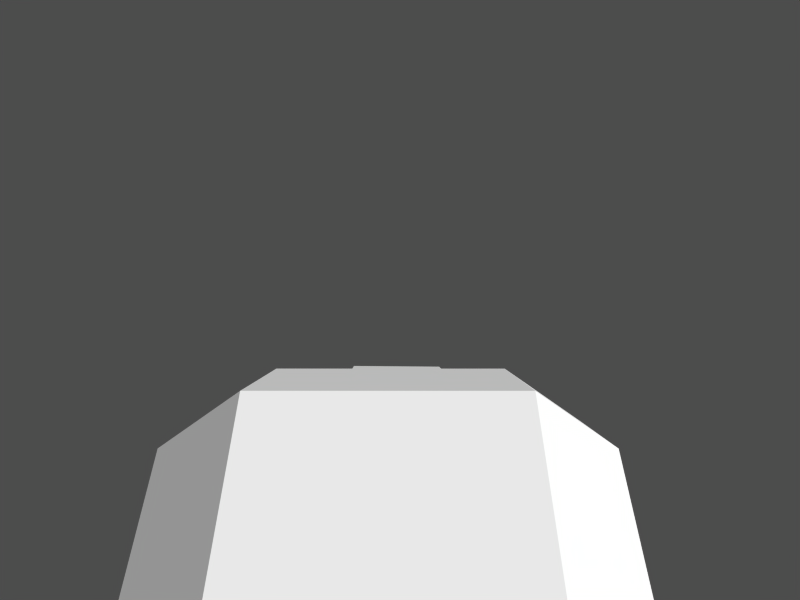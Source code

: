 # Source: arm.blend  (saved by Blender 2.27.0; exported with 4.5.12 LTS)
import bpy
from mathutils import Matrix  # noqa: F401  (used for matrix-valued properties, if any)

bpy.ops.wm.read_factory_settings(use_empty=True)
scene = bpy.context.scene
scene.name = '1'

# ---- collections
col_collection_1 = bpy.data.collections.new('Collection 1'); scene.collection.children.link(col_collection_1)

# ---- materials (node trees are filled in below, after node groups)
mat_material = bpy.data.materials.new('Material')
mat_material.alpha_threshold = 0.0
mat_material.preview_render_type = 'FLAT'
mat_material.roughness = 0.0
mat_material.line_color = (0.0, 0.0, 0.0, 1.0)

# ---- material node trees

# ---- cameras
cam_camera = bpy.data.cameras.new('Camera')
cam_camera.passepartout_alpha = 0.2
cam_camera.clip_end = 100.0
cam_camera.lens = 35.0
cam_camera.ortho_scale = 7.314
cam_camera.show_passepartout = False
cam_camera.show_safe_areas = True
cam_camera.dof.focus_distance = 0.0
cam_camera.dof.aperture_fstop = 128.0

# ---- meshes
me_plane_001 = bpy.data.meshes.new('Plane.001')
me_plane_001.from_pydata([(1.54, 0.6526, 2.487), (1.55, -0.6273, 2.487), (0.6526, -1.54, 2.487), (-0.6273, -1.55, 2.487), (-1.54, -0.6526, 2.487), (-1.55, 0.6273, 2.487), (-0.6526, 1.54, 2.487), (0.6273, 1.55, 2.487), (0.5305, 1.311, 4.387), (-0.5519, 1.302, 4.387), (-1.311, 0.5305, 4.387), (-1.302, -0.5519, 4.387), (-0.5305, -1.311, 4.387), (0.5519, -1.302, 4.387), (1.311, -0.5305, 4.387), (1.302, 0.5519, 4.387), (0.6273, 1.55, -0.03273), (-0.6526, 1.54, -0.03273), (-1.55, 0.6273, -0.03273), (-1.54, -0.6526, -0.03273), (-0.6273, -1.55, -0.03273), (0.6526, -1.54, -0.03273), (1.55, -0.6273, -0.03273), (1.54, 0.6526, -0.03273), (1.271, 0.5385, -1.571), (1.279, -0.5176, -1.571), (0.5385, -1.271, -1.571), (-0.5176, -1.279, -1.571), (-1.271, -0.5385, -1.571), (-1.279, 0.5176, -1.571), (-0.5385, 1.271, -1.571), (0.5176, 1.279, -1.571)], [], [(0, 7, 8, 15), (7, 6, 9, 8), (6, 5, 10, 9), (5, 4, 11, 10), (4, 3, 12, 11), (3, 2, 13, 12), (2, 1, 14, 13), (1, 0, 15, 14), (0, 7, 16, 23), (7, 6, 17, 16), (6, 5, 18, 17), (5, 4, 19, 18), (4, 3, 20, 19), (3, 2, 21, 20), (2, 1, 22, 21), (1, 0, 23, 22), (22, 23, 24, 25), (21, 22, 25, 26), (20, 21, 26, 27), (19, 20, 27, 28), (18, 19, 28, 29), (17, 18, 29, 30), (16, 17, 30, 31), (23, 16, 31, 24)])
me_plane_001.materials.append(mat_material)
me_plane_001.use_remesh_preserve_volume = False
me_plane_001.use_remesh_preserve_attributes = False
me_plane_001.use_mirror_vertex_groups = False
me_plane_001.update()
me_plane = bpy.data.meshes.new('Plane')
me_plane.from_pydata([(1.54, 0.6526, 2.487), (1.55, -0.6273, 2.487), (0.6526, -1.54, 2.487), (-0.6273, -1.55, 2.487), (-1.54, -0.6526, 2.487), (-1.55, 0.6273, 2.487), (-0.6526, 1.54, 2.487), (0.6273, 1.55, 2.487), (0.5305, 1.311, 4.387), (-0.5519, 1.302, 4.387), (-1.311, 0.5305, 4.387), (-1.302, -0.5519, 4.387), (-0.5305, -1.311, 4.387), (0.5519, -1.302, 4.387), (1.311, -0.5305, 4.387), (1.302, 0.5519, 4.387), (0.6273, 1.55, -0.03273), (-0.6526, 1.54, -0.03273), (-1.55, 0.6273, -0.03273), (-1.54, -0.6526, -0.03273), (-0.6273, -1.55, -0.03273), (0.6526, -1.54, -0.03273), (1.55, -0.6273, -0.03273), (1.54, 0.6526, -0.03273), (1.271, 0.5385, -1.571), (1.279, -0.5176, -1.571), (0.5385, -1.271, -1.571), (-0.5176, -1.279, -1.571), (-1.271, -0.5385, -1.571), (-1.279, 0.5176, -1.571), (-0.5385, 1.271, -1.571), (0.5176, 1.279, -1.571)], [], [(0, 7, 8, 15), (7, 6, 9, 8), (6, 5, 10, 9), (5, 4, 11, 10), (4, 3, 12, 11), (3, 2, 13, 12), (2, 1, 14, 13), (1, 0, 15, 14), (0, 7, 16, 23), (7, 6, 17, 16), (6, 5, 18, 17), (5, 4, 19, 18), (4, 3, 20, 19), (3, 2, 21, 20), (2, 1, 22, 21), (1, 0, 23, 22), (22, 23, 24, 25), (21, 22, 25, 26), (20, 21, 26, 27), (19, 20, 27, 28), (18, 19, 28, 29), (17, 18, 29, 30), (16, 17, 30, 31), (23, 16, 31, 24)])
me_plane.materials.append(mat_material)
me_plane.use_remesh_preserve_volume = False
me_plane.use_remesh_preserve_attributes = False
me_plane.use_mirror_vertex_groups = False
me_plane.update()
me_circle = bpy.data.meshes.new('Circle')
me_circle.from_pydata([(1.155, 1.155, 3.01e-15), (1.634, -7.142e-08, 7.142e-08), (1.155, -1.155, 1.01e-07), (-1.428e-07, -1.634, 7.142e-08), (-1.155, -1.155, -1.505e-14), (-1.634, 1.948e-08, -7.142e-08), (-1.155, 1.155, -1.01e-07), (-4.934e-07, 1.634, -7.142e-08), (-4.029e-07, 1.26, -0.4977), (-0.8907, 0.8907, -0.4977), (-1.26, -2.734e-08, -0.4977), (-0.8907, -0.8907, -0.4977), (-6.38e-08, -1.26, -0.4977), (0.8907, -0.8907, -0.4977), (1.26, -2.865e-08, -0.4977), (0.8907, 0.8907, -0.4977), (-5.261e-07, 1.634, 0.8089), (-1.155, 1.155, 0.8089), (-1.634, 4.131e-08, 0.8089), (-1.155, -1.155, 0.8089), (-1.755e-07, -1.634, 0.8089), (1.155, -1.155, 0.8089), (1.155, 1.155, 0.8089), (1.634, -2.184e-08, 0.8089), (0.8907, 0.8907, 2.116), (1.26, 6.327e-08, 2.116), (0.8907, -0.8907, 2.116), (-1.479e-07, -1.26, 2.116), (-0.8907, -0.8907, 2.116), (-1.26, 2.177e-08, 2.116), (-0.8907, 0.8907, 2.116), (-5.298e-07, 1.26, 2.116), (-5.865e-07, 1.634, 1.618), (-1.155, 1.155, 1.618), (-1.634, 3.538e-08, 1.618), (-1.155, -1.155, 1.618), (-1.804e-07, -1.634, 1.618), (1.155, -1.155, 1.618), (1.634, -1.188e-11, 1.618), (1.155, 1.155, 1.618)], [], [(7, 0, 15, 8), (7, 6, 9, 8), (6, 5, 10, 9), (5, 4, 11, 10), (4, 3, 12, 11), (3, 2, 13, 12), (1, 2, 13, 14), (1, 0, 15, 14), (7, 0, 22, 16), (7, 6, 17, 16), (6, 5, 18, 17), (5, 4, 19, 18), (4, 3, 20, 19), (3, 2, 21, 20), (32, 31, 24, 39), (32, 31, 30, 33), (33, 30, 29, 34), (34, 29, 28, 35), (35, 28, 27, 36), (36, 27, 26, 37), (38, 25, 26, 37), (38, 25, 24, 39), (32, 16, 22, 39), (32, 16, 17, 33), (33, 17, 18, 34), (34, 18, 19, 35), (35, 19, 20, 36), (36, 20, 21, 37), (38, 23, 21, 37), (38, 23, 22, 39), (30, 31, 24), (30, 24, 25), (29, 30, 25), (28, 29, 25), (28, 25, 26), (27, 28, 26), (9, 8, 15), (9, 15, 14), (10, 9, 14), (11, 10, 14), (11, 14, 13), (12, 11, 13)])
me_circle.use_remesh_preserve_volume = False
me_circle.use_remesh_preserve_attributes = False
me_circle.use_mirror_vertex_groups = False
me_circle.update()
arm_armature = bpy.data.armatures.new('Armature')  # bones are not reproduced

# ---- objects
ob_empty = bpy.data.objects.new('Empty', None)
ob_armature = bpy.data.objects.new('Armature', arm_armature)
ob_camera = bpy.data.objects.new('Camera', cam_camera)
ob_plane_001 = bpy.data.objects.new('Plane.001', me_plane_001)
ob_plane = bpy.data.objects.new('Plane', me_plane)
ob_circle = bpy.data.objects.new('Circle', me_circle)

# ---- transforms, parenting, visibility, modifiers, constraints
ob_empty.location = (-9.322, 4.018, -7.892)
ob_empty.rotation_euler = (1.571, -4.266e-17, 1.571)
ob_empty.lock_rotations_4d = False
ob_empty.empty_display_type = 'ARROWS'
ob_empty.empty_image_offset = (0.0, 0.0)
ob_empty.color = (0.0, 0.0, 0.0, 1.0)
ob_empty.lineart.crease_threshold = 0.0
ob_armature.location = (-0.02437, 6.645, -2.651)
ob_armature.lock_rotations_4d = False
ob_armature.empty_display_type = 'ARROWS'
ob_armature.color = (0.0, 0.0, 0.0, 1.0)
ob_armature.lineart.crease_threshold = 0.0
ob_camera.location = (0.04068, -6.99, 0.0)
ob_camera.rotation_euler = (1.571, -0.0, -0.0)
ob_camera.lock_rotations_4d = False
ob_camera.empty_display_type = 'ARROWS'
ob_camera.color = (0.0, 0.0, 0.0, 1.0)
ob_camera.lineart.crease_threshold = 0.0
ob_plane_001.parent = ob_armature
ob_plane_001.matrix_parent_inverse = Matrix(((-1.0, -0.003686, 0.0, 0.0001272), (0.003686, -1.0, -1.863e-09, 0.06546), (1.164e-10, -2.71e-20, 1.0, 2.651), (0.0, 0.0, 0.0, 1.0)))
ob_plane_001.location = (3.758e-16, 2.815, -2.847)
ob_plane_001.rotation_euler = (-1.571, -1.367e-16, 1.367e-16)
ob_plane_001.lock_rotations_4d = False
ob_plane_001.empty_display_type = 'ARROWS'
ob_plane_001.color = (0.0, 0.0, 0.0, 1.0)
ob_plane_001.lineart.crease_threshold = 0.0
ob_plane.parent = ob_armature
ob_plane.matrix_parent_inverse = Matrix(((1.0, -4.134e-08, 3.783e-10, 0.0001141), (1.133e-10, 0.009259, 1.0, -4.42), (-4.122e-08, -1.0, 0.009259, 0.09), (0.0, 0.0, 0.0, 1.0)))
ob_plane.location = (0.0, 0.0, 0.0)
ob_plane.lock_rotations_4d = False
ob_plane.empty_display_type = 'ARROWS'
ob_plane.color = (0.0, 0.0, 0.0, 1.0)
ob_plane.lineart.crease_threshold = 0.0
ob_circle.parent = ob_armature
ob_circle.matrix_parent_inverse = Matrix(((1.0, -4.134e-08, 3.783e-10, 0.0001141), (1.133e-10, 0.009259, 1.0, -4.42), (-4.122e-08, -1.0, 0.009259, 0.09), (0.0, 0.0, 0.0, 1.0)))
ob_circle.location = (-1.097, 0.06546, -2.717)
ob_circle.rotation_euler = (1.571, 0.3927, 1.571)
ob_circle.scale = (1.326, 1.326, 1.326)
ob_circle.lock_rotations_4d = False
ob_circle.empty_display_type = 'ARROWS'
ob_circle.color = (0.0, 0.0, 0.0, 1.0)
ob_circle.lineart.crease_threshold = 0.0

# ---- collection membership
col_collection_1.objects.link(ob_empty)
col_collection_1.objects.link(ob_armature)
col_collection_1.objects.link(ob_camera)
col_collection_1.objects.link(ob_plane_001)
col_collection_1.objects.link(ob_plane)
col_collection_1.objects.link(ob_circle)

# ---- scene / render settings (as saved in the file)
scene.camera = ob_camera
scene.frame_start = 1; scene.frame_end = 250; scene.frame_set(1)
scene.render.engine = 'BLENDER_EEVEE_NEXT'
scene.render.image_settings.color_mode = 'RGB'
scene.render.image_settings.compression = 90
scene.render.resolution_x = 1280
scene.render.resolution_y = 960
scene.render.fps = 25
scene.render.dither_intensity = 0.0
scene.render.use_compositing = False
scene.render.use_sequencer = False
scene.render.use_file_extension = False
scene.render.bake_bias = 0.0
scene.render.use_stamp_time = False
scene.render.use_stamp_date = False
scene.render.use_stamp_frame = False
scene.render.use_stamp_camera = False
scene.render.use_stamp_scene = False
scene.render.use_stamp_filename = False
scene.render.use_stamp_render_time = False
scene.render.stamp_font_size = 0
scene.cycles.use_denoising = False
scene.cycles.samples = 10
scene.cycles.sampling_pattern = 'TABULATED_SOBOL'
scene.cycles.light_sampling_threshold = 0.0
scene.cycles.use_adaptive_sampling = False
scene.cycles.use_light_tree = False
scene.cycles.blur_glossy = 0.0
scene.cycles.volume_bounces = 1
scene.cycles.pixel_filter_type = 'GAUSSIAN'
scene.cycles.sample_clamp_indirect = 0.0
scene.view_settings.view_transform = 'Raw'
bpy.context.view_layer.update()

# ---- added for rendering (the .blend has no usable light): sun + grey world if the file has none
light_auto_sun = bpy.data.lights.new('AutoSun', 'SUN')
light_auto_sun.energy = 3.0
light_auto_sun.angle = 0.0523599
ob_auto_sun = bpy.data.objects.new('AutoSun', light_auto_sun)
scene.collection.objects.link(ob_auto_sun)
ob_auto_sun.rotation_euler = (0.872665, 0.174533, 0.523599)
if scene.world is None:
    world_auto = bpy.data.worlds.new('AutoWorld')
    world_auto.color = (0.3, 0.3, 0.3)
    scene.world = world_auto
bpy.context.view_layer.update()
